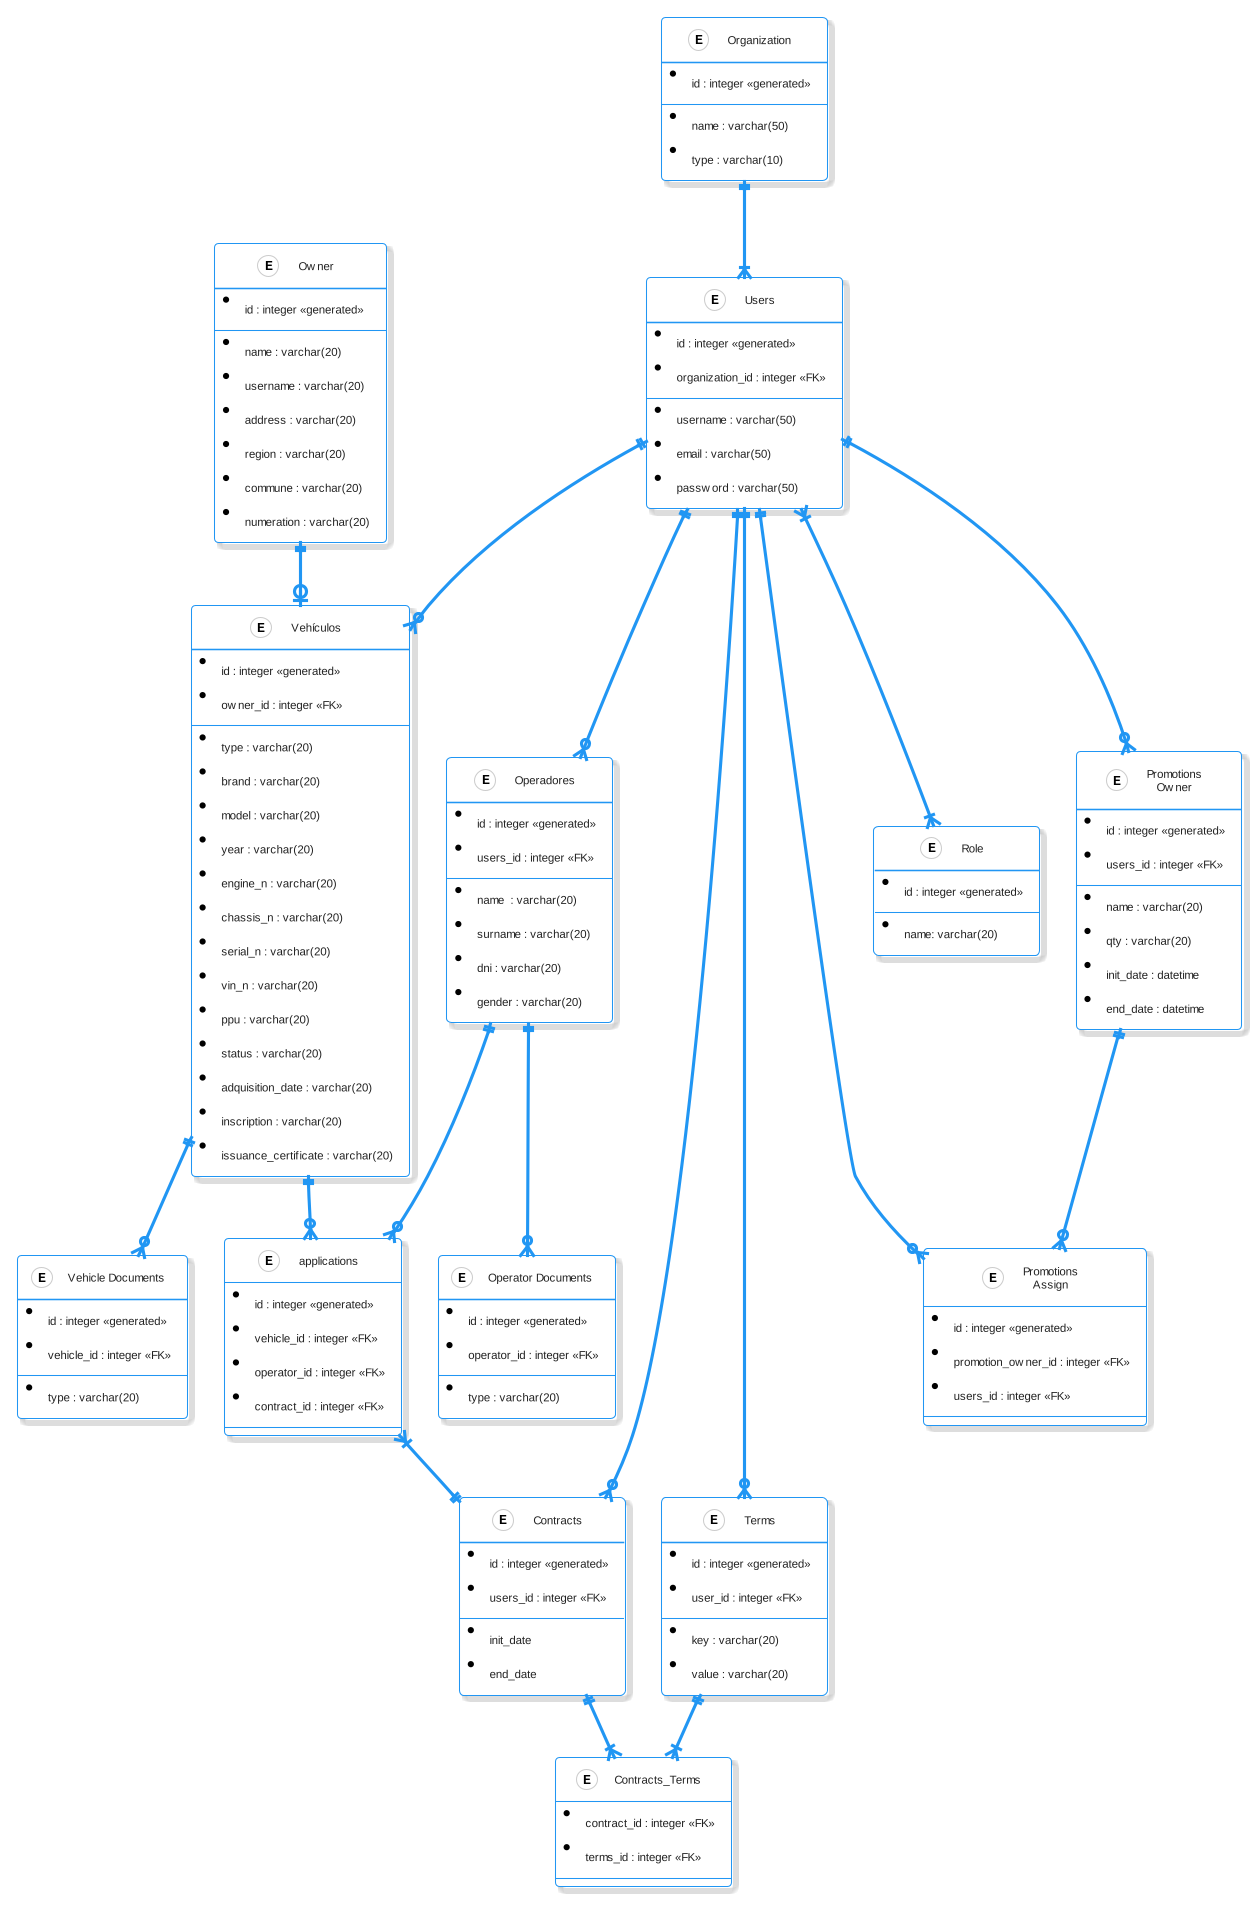

The diagram above was rendered by PlantUML. Its source (embedded in the PNG):
@startuml entidades
  !theme materia-outline
  entity Organization{
    * id : integer <<generated>>
    --
    * name : varchar(50)
    * type : varchar(10)
  }
  entity Users{
    * id : integer <<generated>>
    * organization_id : integer <<FK>>
    --
    * username : varchar(50)
    * email : varchar(50)
    * password : varchar(50)
  }
  entity Operadores{
    * id : integer <<generated>>
    * users_id : integer <<FK>>
    --
    * name  : varchar(20)
    * surname : varchar(20)
    * dni : varchar(20)
    * gender : varchar(20)
  }
  entity Vehículos {
    * id : integer <<generated>>
    * owner_id : integer <<FK>>
    --
    * type : varchar(20)
    * brand : varchar(20)
    * model : varchar(20)
    * year : varchar(20)
    * engine_n : varchar(20)
    * chassis_n : varchar(20)
    * serial_n : varchar(20)
    * vin_n : varchar(20)
    * ppu : varchar(20)
    * status : varchar(20)
    * adquisition_date : varchar(20)
    * inscription : varchar(20)
    * issuance_certificate : varchar(20)
  }
  entity "Vehicle Documents" as VehicleDocuments {
    * id : integer <<generated>>
    * vehicle_id : integer <<FK>>
    --
    * type : varchar(20)
  }
  entity "Operator Documents" as OperatorDocuments {
    * id : integer <<generated>>
    * operator_id : integer <<FK>>
    --
    * type : varchar(20)
  }
  entity Contracts{
    * id : integer <<generated>>
    * users_id : integer <<FK>>
    --
    * init_date
    * end_date
  }
  entity Terms {
    * id : integer <<generated>>
    * user_id : integer <<FK>>
    --
    * key : varchar(20)
    * value : varchar(20)
  }
  entity Contracts_Terms {
    * contract_id : integer <<FK>>
    * terms_id : integer <<FK>>
  }
  entity Owner {
    * id : integer <<generated>>
    --
    * name : varchar(20)
    * username : varchar(20)
    * address : varchar(20)
    * region : varchar(20)
    * commune : varchar(20)
    * numeration : varchar(20)
  }
  entity "Promotions\nOwner" as Promotions_Owner {
    * id : integer <<generated>>
    * users_id : integer <<FK>>
    --
    * name : varchar(20)
    * qty : varchar(20)
    * init_date : datetime
    * end_date : datetime
  }
  entity "Promotions\nAssign" as Promotions_Assign {
    * id : integer <<generated>>
    * promotion_owner_id : integer <<FK>>
    * users_id : integer <<FK>>
  }
  entity applications {
    * id : integer <<generated>>
    * vehicle_id : integer <<FK>>
    * operator_id : integer <<FK>>
    * contract_id : integer <<FK>>
  }
  entity Role {
    * id : integer <<generated>>
    --
    * name: varchar(20)
  }
  Users }|--|{ Role
  Vehículos ||--o{ applications
  Operadores ||--o{ applications
  applications }|--|| Contracts
  Users ||--o{ Contracts
  Users ||--o{ Terms
  Users ||--o{ Promotions_Owner
  Users ||--o{ Promotions_Assign
  Promotions_Owner ||--o{ Promotions_Assign
  Terms ||--|{ Contracts_Terms
  Contracts ||--|{ Contracts_Terms
  ' 1 Organización tiene 1 ó muchos Users
  Organization ||--|{ Users
  ' 1 Transportista tiene 0 ó muchos Vehículos
  Users ||--o{ Vehículos
  ' 1 Transportista tiene 0 ó muchos Operadores
  Users ||--o{ Operadores
  ' 1 Transportista tiene 0 ó muchos Documents
  Vehículos ||--o{ VehicleDocuments
  Operadores ||--o{ OperatorDocuments
  Owner ||--o| Vehículos
@enduml